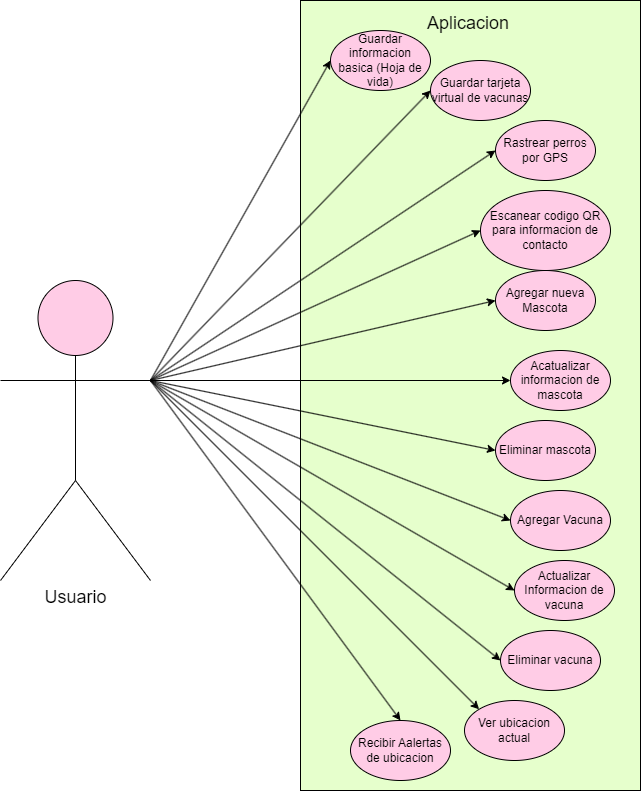

The diagram above was exported from draw.io. Its source (the exported page's mxGraphModel, read from the mxfile embedded in the PNG):
<mxGraphModel dx="2239" dy="1747" grid="1" gridSize="10" guides="1" tooltips="1" connect="1" arrows="1" fold="1" page="1" pageScale="1" pageWidth="827" pageHeight="1169" math="0" shadow="0">
  <root>
    <mxCell id="0" />
    <mxCell id="1" parent="0" />
    <mxCell id="jH6iQox9prqGAPSt_MAr-1" value="&lt;font style=&quot;font-size: 18px;&quot;&gt;Usuario&lt;/font&gt;" style="shape=umlActor;verticalLabelPosition=bottom;verticalAlign=top;html=1;outlineConnect=0;fillColor=#FFCCE6;" vertex="1" parent="1">
      <mxGeometry x="-100" y="-210" width="150" height="300" as="geometry" />
    </mxCell>
    <mxCell id="jH6iQox9prqGAPSt_MAr-18" value="" style="rounded=0;whiteSpace=wrap;html=1;fillColor=#E6FFCC;" vertex="1" parent="1">
      <mxGeometry x="200" y="-490" width="340" height="790" as="geometry" />
    </mxCell>
    <mxCell id="jH6iQox9prqGAPSt_MAr-2" value="Agregar nueva Mascota" style="ellipse;whiteSpace=wrap;html=1;fillColor=#FFCCE6;" vertex="1" parent="1">
      <mxGeometry x="395" y="-220" width="100" height="60" as="geometry" />
    </mxCell>
    <mxCell id="jH6iQox9prqGAPSt_MAr-3" value="Guardar informacion basica (Hoja de vida)" style="ellipse;whiteSpace=wrap;html=1;fillColor=#FFCCE6;" vertex="1" parent="1">
      <mxGeometry x="230" y="-460" width="100" height="60" as="geometry" />
    </mxCell>
    <mxCell id="jH6iQox9prqGAPSt_MAr-4" value="Rastrear perros por GPS" style="ellipse;whiteSpace=wrap;html=1;fillColor=#FFCCE6;" vertex="1" parent="1">
      <mxGeometry x="395" y="-370" width="100" height="60" as="geometry" />
    </mxCell>
    <mxCell id="jH6iQox9prqGAPSt_MAr-5" value="Eliminar mascota" style="ellipse;whiteSpace=wrap;html=1;fillColor=#FFCCE6;" vertex="1" parent="1">
      <mxGeometry x="395" y="-70" width="100" height="60" as="geometry" />
    </mxCell>
    <mxCell id="jH6iQox9prqGAPSt_MAr-6" value="Acatualizar informacion de mascota" style="ellipse;whiteSpace=wrap;html=1;fillColor=#FFCCE6;" vertex="1" parent="1">
      <mxGeometry x="410" y="-140" width="100" height="60" as="geometry" />
    </mxCell>
    <mxCell id="jH6iQox9prqGAPSt_MAr-7" value="Guardar tarjeta virtual de vacunas" style="ellipse;whiteSpace=wrap;html=1;fillColor=#FFCCE6;" vertex="1" parent="1">
      <mxGeometry x="330" y="-430" width="100" height="60" as="geometry" />
    </mxCell>
    <mxCell id="jH6iQox9prqGAPSt_MAr-8" value="Agregar Vacuna" style="ellipse;whiteSpace=wrap;html=1;fillColor=#FFCCE6;" vertex="1" parent="1">
      <mxGeometry x="410" width="100" height="60" as="geometry" />
    </mxCell>
    <mxCell id="jH6iQox9prqGAPSt_MAr-9" value="Actualizar Informacion de vacuna" style="ellipse;whiteSpace=wrap;html=1;fillColor=#FFCCE6;" vertex="1" parent="1">
      <mxGeometry x="414" y="70" width="100" height="60" as="geometry" />
    </mxCell>
    <mxCell id="jH6iQox9prqGAPSt_MAr-10" value="Eliminar vacuna" style="ellipse;whiteSpace=wrap;html=1;fillColor=#FFCCE6;" vertex="1" parent="1">
      <mxGeometry x="400" y="140" width="100" height="60" as="geometry" />
    </mxCell>
    <mxCell id="jH6iQox9prqGAPSt_MAr-11" value="Ver ubicacion actual" style="ellipse;whiteSpace=wrap;html=1;fillColor=#FFCCE6;" vertex="1" parent="1">
      <mxGeometry x="364" y="210" width="100" height="60" as="geometry" />
    </mxCell>
    <mxCell id="jH6iQox9prqGAPSt_MAr-12" value="Recibir Aalertas de ubicacion" style="ellipse;whiteSpace=wrap;html=1;fillColor=#FFCCE6;" vertex="1" parent="1">
      <mxGeometry x="250" y="230" width="100" height="60" as="geometry" />
    </mxCell>
    <mxCell id="jH6iQox9prqGAPSt_MAr-13" value="Escanear codigo QR para informacion de contacto" style="ellipse;whiteSpace=wrap;html=1;fillColor=#FFCCE6;" vertex="1" parent="1">
      <mxGeometry x="380" y="-300" width="130" height="80" as="geometry" />
    </mxCell>
    <mxCell id="jH6iQox9prqGAPSt_MAr-21" value="" style="endArrow=classic;html=1;rounded=0;exitX=1;exitY=0.3333333333333333;exitDx=0;exitDy=0;exitPerimeter=0;entryX=0;entryY=0.5;entryDx=0;entryDy=0;fillColor=#660033;" edge="1" parent="1" source="jH6iQox9prqGAPSt_MAr-1" target="jH6iQox9prqGAPSt_MAr-3">
      <mxGeometry width="50" height="50" relative="1" as="geometry">
        <mxPoint x="380" y="70" as="sourcePoint" />
        <mxPoint x="430" y="20" as="targetPoint" />
      </mxGeometry>
    </mxCell>
    <mxCell id="jH6iQox9prqGAPSt_MAr-22" value="" style="endArrow=classic;html=1;rounded=0;exitX=1;exitY=0.3333333333333333;exitDx=0;exitDy=0;exitPerimeter=0;entryX=0;entryY=0.5;entryDx=0;entryDy=0;fillColor=#660033;" edge="1" parent="1" source="jH6iQox9prqGAPSt_MAr-1" target="jH6iQox9prqGAPSt_MAr-7">
      <mxGeometry width="50" height="50" relative="1" as="geometry">
        <mxPoint x="80" y="-120" as="sourcePoint" />
        <mxPoint x="240" y="-420" as="targetPoint" />
      </mxGeometry>
    </mxCell>
    <mxCell id="jH6iQox9prqGAPSt_MAr-23" value="" style="endArrow=classic;html=1;rounded=0;exitX=1;exitY=0.3333333333333333;exitDx=0;exitDy=0;exitPerimeter=0;entryX=0;entryY=0.5;entryDx=0;entryDy=0;fillColor=#660033;" edge="1" parent="1" source="jH6iQox9prqGAPSt_MAr-1" target="jH6iQox9prqGAPSt_MAr-4">
      <mxGeometry width="50" height="50" relative="1" as="geometry">
        <mxPoint x="90" y="-110" as="sourcePoint" />
        <mxPoint x="250" y="-410" as="targetPoint" />
      </mxGeometry>
    </mxCell>
    <mxCell id="jH6iQox9prqGAPSt_MAr-24" value="" style="endArrow=classic;html=1;rounded=0;exitX=1;exitY=0.3333333333333333;exitDx=0;exitDy=0;exitPerimeter=0;entryX=0;entryY=0.5;entryDx=0;entryDy=0;fillColor=#660033;" edge="1" parent="1" source="jH6iQox9prqGAPSt_MAr-1" target="jH6iQox9prqGAPSt_MAr-13">
      <mxGeometry width="50" height="50" relative="1" as="geometry">
        <mxPoint x="100" y="-100" as="sourcePoint" />
        <mxPoint x="260" y="-400" as="targetPoint" />
      </mxGeometry>
    </mxCell>
    <mxCell id="jH6iQox9prqGAPSt_MAr-25" value="" style="endArrow=classic;html=1;rounded=0;exitX=1;exitY=0.3333333333333333;exitDx=0;exitDy=0;exitPerimeter=0;entryX=0;entryY=0.5;entryDx=0;entryDy=0;fillColor=#660033;" edge="1" parent="1" source="jH6iQox9prqGAPSt_MAr-1" target="jH6iQox9prqGAPSt_MAr-2">
      <mxGeometry width="50" height="50" relative="1" as="geometry">
        <mxPoint x="110" y="-90" as="sourcePoint" />
        <mxPoint x="270" y="-390" as="targetPoint" />
      </mxGeometry>
    </mxCell>
    <mxCell id="jH6iQox9prqGAPSt_MAr-26" value="" style="endArrow=classic;html=1;rounded=0;exitX=1;exitY=0.3333333333333333;exitDx=0;exitDy=0;exitPerimeter=0;entryX=0;entryY=0.5;entryDx=0;entryDy=0;fillColor=#660033;" edge="1" parent="1" source="jH6iQox9prqGAPSt_MAr-1" target="jH6iQox9prqGAPSt_MAr-6">
      <mxGeometry width="50" height="50" relative="1" as="geometry">
        <mxPoint x="120" y="-80" as="sourcePoint" />
        <mxPoint x="280" y="-380" as="targetPoint" />
      </mxGeometry>
    </mxCell>
    <mxCell id="jH6iQox9prqGAPSt_MAr-27" value="" style="endArrow=classic;html=1;rounded=0;exitX=1;exitY=0.3333333333333333;exitDx=0;exitDy=0;exitPerimeter=0;entryX=0;entryY=0.5;entryDx=0;entryDy=0;fillColor=#660033;" edge="1" parent="1" source="jH6iQox9prqGAPSt_MAr-1" target="jH6iQox9prqGAPSt_MAr-5">
      <mxGeometry width="50" height="50" relative="1" as="geometry">
        <mxPoint x="130" y="-70" as="sourcePoint" />
        <mxPoint x="290" y="-370" as="targetPoint" />
      </mxGeometry>
    </mxCell>
    <mxCell id="jH6iQox9prqGAPSt_MAr-28" value="" style="endArrow=classic;html=1;rounded=0;exitX=1;exitY=0.3333333333333333;exitDx=0;exitDy=0;exitPerimeter=0;entryX=0;entryY=0.5;entryDx=0;entryDy=0;fillColor=#660033;" edge="1" parent="1" source="jH6iQox9prqGAPSt_MAr-1" target="jH6iQox9prqGAPSt_MAr-8">
      <mxGeometry width="50" height="50" relative="1" as="geometry">
        <mxPoint x="140" y="-60" as="sourcePoint" />
        <mxPoint x="300" y="-360" as="targetPoint" />
      </mxGeometry>
    </mxCell>
    <mxCell id="jH6iQox9prqGAPSt_MAr-29" value="" style="endArrow=classic;html=1;rounded=0;exitX=1;exitY=0.3333333333333333;exitDx=0;exitDy=0;exitPerimeter=0;entryX=0;entryY=0.5;entryDx=0;entryDy=0;fillColor=#660033;" edge="1" parent="1" source="jH6iQox9prqGAPSt_MAr-1" target="jH6iQox9prqGAPSt_MAr-9">
      <mxGeometry width="50" height="50" relative="1" as="geometry">
        <mxPoint x="150" y="-50" as="sourcePoint" />
        <mxPoint x="310" y="-350" as="targetPoint" />
      </mxGeometry>
    </mxCell>
    <mxCell id="jH6iQox9prqGAPSt_MAr-30" value="" style="endArrow=classic;html=1;rounded=0;exitX=1;exitY=0.3333333333333333;exitDx=0;exitDy=0;exitPerimeter=0;entryX=0;entryY=0.5;entryDx=0;entryDy=0;fillColor=#660033;" edge="1" parent="1" source="jH6iQox9prqGAPSt_MAr-1" target="jH6iQox9prqGAPSt_MAr-10">
      <mxGeometry width="50" height="50" relative="1" as="geometry">
        <mxPoint x="160" y="-40" as="sourcePoint" />
        <mxPoint x="320" y="-340" as="targetPoint" />
      </mxGeometry>
    </mxCell>
    <mxCell id="jH6iQox9prqGAPSt_MAr-32" value="" style="endArrow=classic;html=1;rounded=0;exitX=1;exitY=0.3333333333333333;exitDx=0;exitDy=0;exitPerimeter=0;entryX=0;entryY=0;entryDx=0;entryDy=0;fillColor=#660033;" edge="1" parent="1" source="jH6iQox9prqGAPSt_MAr-1" target="jH6iQox9prqGAPSt_MAr-11">
      <mxGeometry width="50" height="50" relative="1" as="geometry">
        <mxPoint x="80" y="-120" as="sourcePoint" />
        <mxPoint x="390" y="170" as="targetPoint" />
      </mxGeometry>
    </mxCell>
    <mxCell id="jH6iQox9prqGAPSt_MAr-33" value="" style="endArrow=classic;html=1;rounded=0;exitX=1;exitY=0.3333333333333333;exitDx=0;exitDy=0;exitPerimeter=0;entryX=0.5;entryY=0;entryDx=0;entryDy=0;fillColor=#660033;" edge="1" parent="1" source="jH6iQox9prqGAPSt_MAr-1" target="jH6iQox9prqGAPSt_MAr-12">
      <mxGeometry width="50" height="50" relative="1" as="geometry">
        <mxPoint x="90" y="-110" as="sourcePoint" />
        <mxPoint x="400" y="180" as="targetPoint" />
      </mxGeometry>
    </mxCell>
    <mxCell id="jH6iQox9prqGAPSt_MAr-35" value="&lt;font style=&quot;font-size: 18px;&quot;&gt;Aplicacion&amp;nbsp;&lt;/font&gt;" style="text;html=1;align=center;verticalAlign=middle;resizable=0;points=[];autosize=1;strokeColor=none;fillColor=none;" vertex="1" parent="1">
      <mxGeometry x="315" y="-487" width="110" height="40" as="geometry" />
    </mxCell>
  </root>
</mxGraphModel>